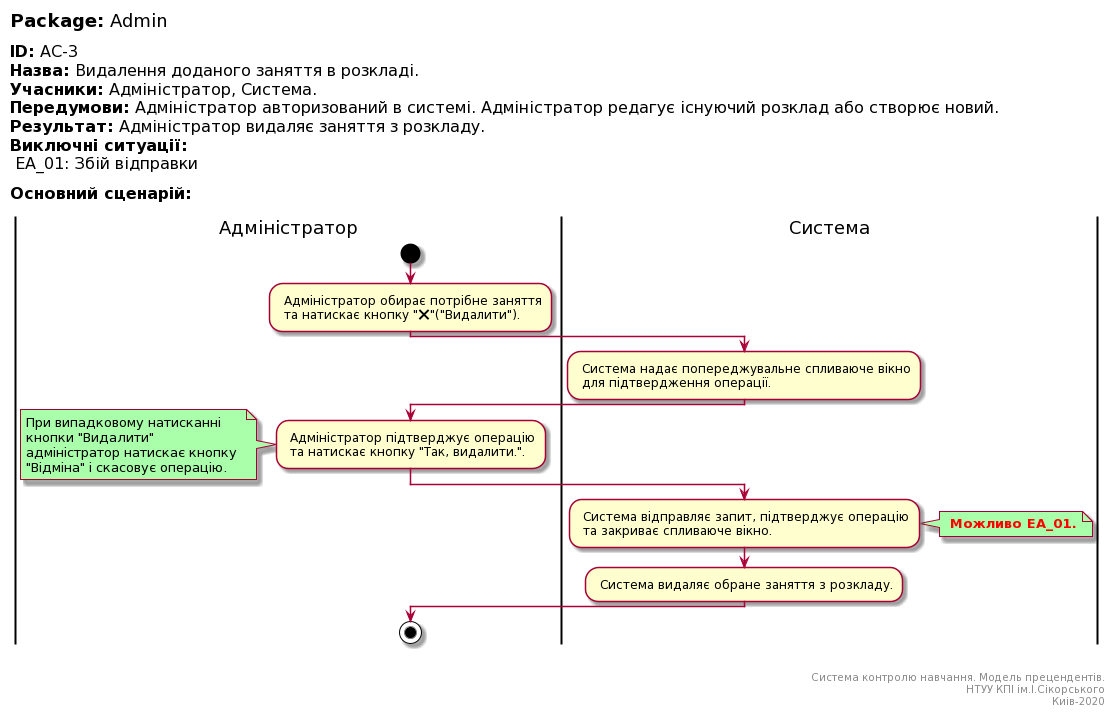

The diagram above was rendered by PlantUML. Its source (embedded in the PNG):
@startuml
left header
<font color=000 size=18><b>Package:</b> Admin

<font color=000 size=16><b>ID:</b> AC-3
<font color=000 size=16><b>Назва:</b> Видалення доданого заняття в розкладі.
<font color=000 size=16><b>Учасники:</b> Адміністратор, Система.
<font color=000 size=16><b>Передумови:</b> Адміністратор авторизований в системі. Адміністратор редагує існуючий розклад або створює новий.
<font color=000 size=16><b>Результат:</b> Адміністратор видаляє заняття з розкладу.
<font color=000 size=16><b>Виключні ситуації:</b>
<font color=000 size=16> EA_01: Збій відправки

<font color=000 size=16><b>Основний сценарій:</b>

end header

|Адміністратор|
start
: Адміністратор обирає потрібне заняття
 та натискає кнопку "❌"("Видалити").;

|Система|
: Система надає попереджувальне спливаюче вікно
 для підтвердження операції.;

|Адміністратор|
: Адміністратор підтверджує операцію
 та натискає кнопку "Так, видалити.".;

note left #aaffaa
При випадковому натисканні 
кнопки "Видалити"
адміністратор натискає кнопку 
"Відміна" і скасовує операцію.
end note

|Система|
: Система відправляє запит, підтверджує операцію
 та закриває спливаюче вікно.;

note right #aaffaa
<font color=red><b> Можливо EA_01.
end note

: Система видаляє обране заняття з розкладу.;

|Адміністратор|
stop;

right footer


Система контролю навчання. Модель прецендентів.
НТУУ КПІ ім.І.Сікорського
Киів-2020
end footer
@enduml